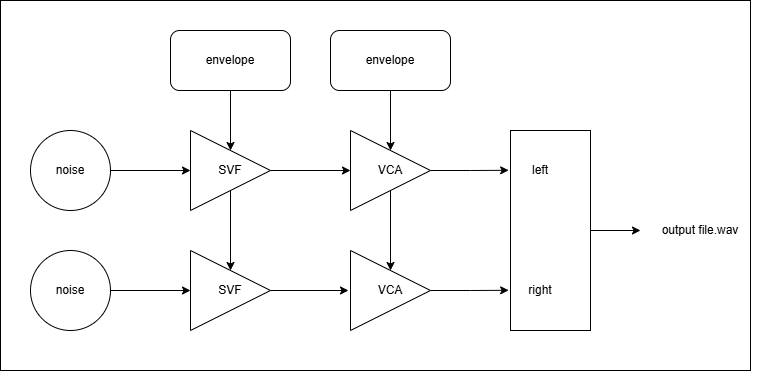

The diagram above was exported from draw.io. Its source (the exported page's mxGraphModel, read from the mxfile embedded in the PNG):
<mxGraphModel dx="2104" dy="858" grid="1" gridSize="10" guides="1" tooltips="1" connect="1" arrows="1" fold="1" page="1" pageScale="1" pageWidth="1100" pageHeight="850" math="0" shadow="0">
  <root>
    <mxCell id="f-YcD36CBJqcEnBUxVmM-0" />
    <mxCell id="f-YcD36CBJqcEnBUxVmM-1" parent="f-YcD36CBJqcEnBUxVmM-0" />
    <mxCell id="aEXDqKWXr1uVIghCss1O-0" value="" style="rounded=0;whiteSpace=wrap;html=1;" vertex="1" parent="f-YcD36CBJqcEnBUxVmM-1">
      <mxGeometry x="250" y="190" width="750" height="370" as="geometry" />
    </mxCell>
    <mxCell id="f-YcD36CBJqcEnBUxVmM-2" style="edgeStyle=orthogonalEdgeStyle;rounded=0;orthogonalLoop=1;jettySize=auto;html=1;exitX=0.5;exitY=1;exitDx=0;exitDy=0;entryX=0.5;entryY=0;entryDx=0;entryDy=0;" edge="1" parent="f-YcD36CBJqcEnBUxVmM-1" source="f-YcD36CBJqcEnBUxVmM-3" target="f-YcD36CBJqcEnBUxVmM-6">
      <mxGeometry relative="1" as="geometry" />
    </mxCell>
    <mxCell id="f-YcD36CBJqcEnBUxVmM-3" value="SVF" style="triangle;whiteSpace=wrap;html=1;" vertex="1" parent="f-YcD36CBJqcEnBUxVmM-1">
      <mxGeometry x="440" y="320" width="80" height="80" as="geometry" />
    </mxCell>
    <mxCell id="f-YcD36CBJqcEnBUxVmM-4" style="edgeStyle=orthogonalEdgeStyle;rounded=0;orthogonalLoop=1;jettySize=auto;html=1;entryX=0;entryY=0.5;entryDx=0;entryDy=0;" edge="1" parent="f-YcD36CBJqcEnBUxVmM-1" source="f-YcD36CBJqcEnBUxVmM-5" target="f-YcD36CBJqcEnBUxVmM-3">
      <mxGeometry relative="1" as="geometry" />
    </mxCell>
    <mxCell id="f-YcD36CBJqcEnBUxVmM-5" value="noise" style="ellipse;whiteSpace=wrap;html=1;aspect=fixed;" vertex="1" parent="f-YcD36CBJqcEnBUxVmM-1">
      <mxGeometry x="280" y="320" width="80" height="80" as="geometry" />
    </mxCell>
    <mxCell id="f-YcD36CBJqcEnBUxVmM-6" value="SVF" style="triangle;whiteSpace=wrap;html=1;" vertex="1" parent="f-YcD36CBJqcEnBUxVmM-1">
      <mxGeometry x="440" y="440" width="80" height="80" as="geometry" />
    </mxCell>
    <mxCell id="f-YcD36CBJqcEnBUxVmM-7" style="edgeStyle=orthogonalEdgeStyle;rounded=0;orthogonalLoop=1;jettySize=auto;html=1;entryX=0;entryY=0.5;entryDx=0;entryDy=0;" edge="1" parent="f-YcD36CBJqcEnBUxVmM-1" source="f-YcD36CBJqcEnBUxVmM-8" target="f-YcD36CBJqcEnBUxVmM-6">
      <mxGeometry relative="1" as="geometry" />
    </mxCell>
    <mxCell id="f-YcD36CBJqcEnBUxVmM-8" value="noise" style="ellipse;whiteSpace=wrap;html=1;aspect=fixed;" vertex="1" parent="f-YcD36CBJqcEnBUxVmM-1">
      <mxGeometry x="280" y="440" width="80" height="80" as="geometry" />
    </mxCell>
    <mxCell id="f-YcD36CBJqcEnBUxVmM-9" style="edgeStyle=orthogonalEdgeStyle;rounded=0;orthogonalLoop=1;jettySize=auto;html=1;" edge="1" parent="f-YcD36CBJqcEnBUxVmM-1" source="f-YcD36CBJqcEnBUxVmM-10" target="f-YcD36CBJqcEnBUxVmM-13">
      <mxGeometry relative="1" as="geometry" />
    </mxCell>
    <mxCell id="f-YcD36CBJqcEnBUxVmM-10" value="" style="rounded=0;whiteSpace=wrap;html=1;" vertex="1" parent="f-YcD36CBJqcEnBUxVmM-1">
      <mxGeometry x="760" y="320" width="80" height="200" as="geometry" />
    </mxCell>
    <mxCell id="f-YcD36CBJqcEnBUxVmM-11" style="edgeStyle=orthogonalEdgeStyle;rounded=0;orthogonalLoop=1;jettySize=auto;html=1;entryX=-0.023;entryY=0.199;entryDx=0;entryDy=0;entryPerimeter=0;" edge="1" parent="f-YcD36CBJqcEnBUxVmM-1" source="f-YcD36CBJqcEnBUxVmM-20" target="f-YcD36CBJqcEnBUxVmM-10">
      <mxGeometry relative="1" as="geometry" />
    </mxCell>
    <mxCell id="f-YcD36CBJqcEnBUxVmM-12" style="edgeStyle=orthogonalEdgeStyle;rounded=0;orthogonalLoop=1;jettySize=auto;html=1;entryX=-0.023;entryY=0.799;entryDx=0;entryDy=0;entryPerimeter=0;" edge="1" parent="f-YcD36CBJqcEnBUxVmM-1" source="f-YcD36CBJqcEnBUxVmM-22" target="f-YcD36CBJqcEnBUxVmM-10">
      <mxGeometry relative="1" as="geometry" />
    </mxCell>
    <mxCell id="f-YcD36CBJqcEnBUxVmM-13" value="output file.wav" style="text;html=1;whiteSpace=wrap;strokeColor=none;fillColor=none;align=center;verticalAlign=middle;rounded=0;" vertex="1" parent="f-YcD36CBJqcEnBUxVmM-1">
      <mxGeometry x="890" y="410" width="120" height="20" as="geometry" />
    </mxCell>
    <mxCell id="f-YcD36CBJqcEnBUxVmM-14" style="edgeStyle=orthogonalEdgeStyle;rounded=0;orthogonalLoop=1;jettySize=auto;html=1;entryX=0.5;entryY=0;entryDx=0;entryDy=0;" edge="1" parent="f-YcD36CBJqcEnBUxVmM-1" source="f-YcD36CBJqcEnBUxVmM-15" target="f-YcD36CBJqcEnBUxVmM-3">
      <mxGeometry relative="1" as="geometry" />
    </mxCell>
    <mxCell id="f-YcD36CBJqcEnBUxVmM-15" value="envelope" style="rounded=1;whiteSpace=wrap;html=1;" vertex="1" parent="f-YcD36CBJqcEnBUxVmM-1">
      <mxGeometry x="420" y="220" width="120" height="60" as="geometry" />
    </mxCell>
    <mxCell id="f-YcD36CBJqcEnBUxVmM-16" value="left" style="text;html=1;whiteSpace=wrap;strokeColor=none;fillColor=none;align=center;verticalAlign=middle;rounded=0;" vertex="1" parent="f-YcD36CBJqcEnBUxVmM-1">
      <mxGeometry x="760" y="345" width="60" height="30" as="geometry" />
    </mxCell>
    <mxCell id="f-YcD36CBJqcEnBUxVmM-17" value="right" style="text;html=1;whiteSpace=wrap;strokeColor=none;fillColor=none;align=center;verticalAlign=middle;rounded=0;" vertex="1" parent="f-YcD36CBJqcEnBUxVmM-1">
      <mxGeometry x="760" y="465" width="60" height="30" as="geometry" />
    </mxCell>
    <mxCell id="f-YcD36CBJqcEnBUxVmM-18" value="" style="edgeStyle=orthogonalEdgeStyle;rounded=0;orthogonalLoop=1;jettySize=auto;html=1;entryX=0;entryY=0.5;entryDx=0;entryDy=0;" edge="1" parent="f-YcD36CBJqcEnBUxVmM-1" source="f-YcD36CBJqcEnBUxVmM-3" target="f-YcD36CBJqcEnBUxVmM-20">
      <mxGeometry relative="1" as="geometry">
        <mxPoint x="500" y="360" as="sourcePoint" />
        <mxPoint x="758" y="360" as="targetPoint" />
      </mxGeometry>
    </mxCell>
    <mxCell id="f-YcD36CBJqcEnBUxVmM-19" style="edgeStyle=orthogonalEdgeStyle;rounded=0;orthogonalLoop=1;jettySize=auto;html=1;" edge="1" parent="f-YcD36CBJqcEnBUxVmM-1" source="f-YcD36CBJqcEnBUxVmM-20" target="f-YcD36CBJqcEnBUxVmM-22">
      <mxGeometry relative="1" as="geometry" />
    </mxCell>
    <mxCell id="f-YcD36CBJqcEnBUxVmM-20" value="VCA" style="triangle;whiteSpace=wrap;html=1;" vertex="1" parent="f-YcD36CBJqcEnBUxVmM-1">
      <mxGeometry x="600" y="320" width="80" height="80" as="geometry" />
    </mxCell>
    <mxCell id="f-YcD36CBJqcEnBUxVmM-21" value="" style="edgeStyle=orthogonalEdgeStyle;rounded=0;orthogonalLoop=1;jettySize=auto;html=1;" edge="1" parent="f-YcD36CBJqcEnBUxVmM-1" source="f-YcD36CBJqcEnBUxVmM-6">
      <mxGeometry relative="1" as="geometry">
        <mxPoint x="500" y="480" as="sourcePoint" />
        <mxPoint x="598" y="480" as="targetPoint" />
      </mxGeometry>
    </mxCell>
    <mxCell id="f-YcD36CBJqcEnBUxVmM-22" value="VCA" style="triangle;whiteSpace=wrap;html=1;" vertex="1" parent="f-YcD36CBJqcEnBUxVmM-1">
      <mxGeometry x="600" y="440" width="80" height="80" as="geometry" />
    </mxCell>
    <mxCell id="f-YcD36CBJqcEnBUxVmM-23" style="edgeStyle=orthogonalEdgeStyle;rounded=0;orthogonalLoop=1;jettySize=auto;html=1;entryX=0.5;entryY=0;entryDx=0;entryDy=0;" edge="1" parent="f-YcD36CBJqcEnBUxVmM-1" source="f-YcD36CBJqcEnBUxVmM-24" target="f-YcD36CBJqcEnBUxVmM-20">
      <mxGeometry relative="1" as="geometry" />
    </mxCell>
    <mxCell id="f-YcD36CBJqcEnBUxVmM-24" value="envelope" style="rounded=1;whiteSpace=wrap;html=1;" vertex="1" parent="f-YcD36CBJqcEnBUxVmM-1">
      <mxGeometry x="580" y="220" width="120" height="60" as="geometry" />
    </mxCell>
  </root>
</mxGraphModel>